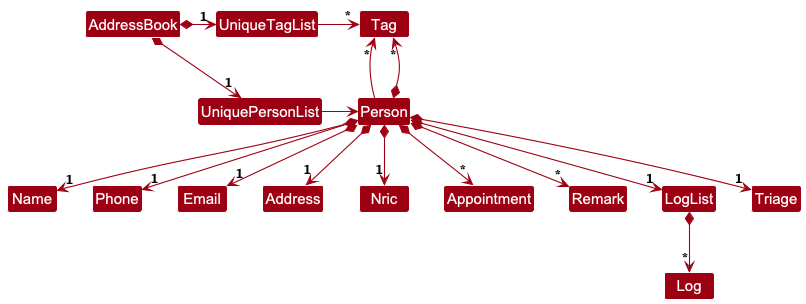

The diagram above was rendered by PlantUML. Its source (embedded in the PNG):
@startuml
!include style.puml
skinparam arrowThickness 1.1
skinparam arrowColor MODEL_COLOR
skinparam classBackgroundColor MODEL_COLOR

AddressBook *-right-> "1" UniquePersonList
AddressBook *-right-> "1" UniqueTagList
UniqueTagList -[hidden]down- UniquePersonList
UniqueTagList -[hidden]down- UniquePersonList

UniqueTagList -right-> "*" Tag
UniquePersonList -right-> Person

Person -up-> "*" Tag

Person *--> "1"Name
Person *--> "1"Phone
Person *--> "1"Email
Person *--> "1"Address
Person *--> "1"Nric
Person *--> "*" Appointment
Person *--> "*" Remark
Person *--> "1" LogList
Person *--> "1" Triage
Person *--> "*" Tag
LogList *--> "*" Log

@enduml